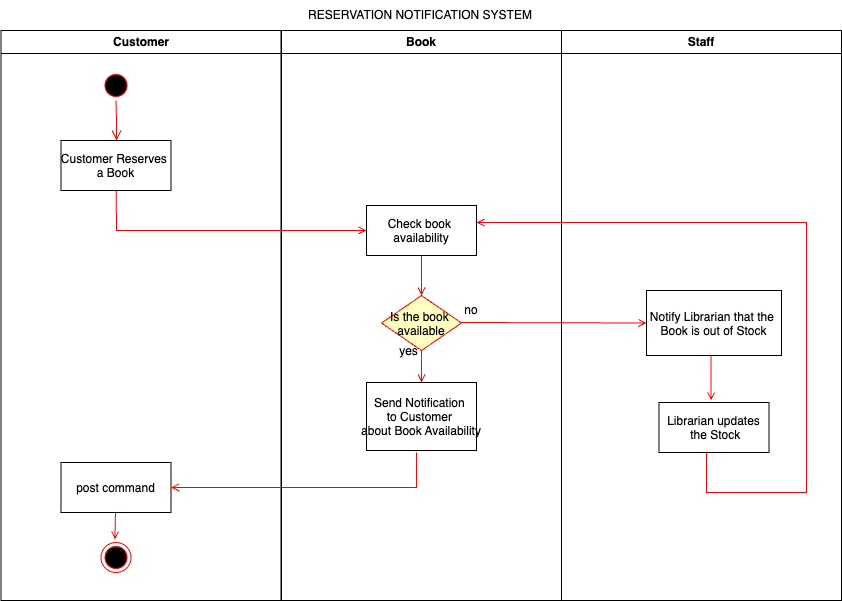

The diagram above was exported from draw.io. Its source (the exported page's mxGraphModel, read from the mxfile embedded in the PNG):
<mxGraphModel dx="1312" dy="809" grid="1" gridSize="10" guides="1" tooltips="1" connect="1" arrows="1" fold="1" page="1" pageScale="1" pageWidth="1169" pageHeight="826" background="#ffffff" math="0" shadow="0">
  <root>
    <mxCell id="0" />
    <mxCell id="1" parent="0" />
    <mxCell id="2" value="Customer" style="swimlane;whiteSpace=wrap" parent="1" vertex="1">
      <mxGeometry x="164.5" y="128" width="280" height="570" as="geometry" />
    </mxCell>
    <mxCell id="5" value="" style="ellipse;shape=startState;fillColor=#000000;strokeColor=#ff0000;" parent="2" vertex="1">
      <mxGeometry x="100" y="40" width="30" height="30" as="geometry" />
    </mxCell>
    <mxCell id="6" value="" style="edgeStyle=elbowEdgeStyle;elbow=horizontal;verticalAlign=bottom;endArrow=open;endSize=8;strokeColor=#FF0000;endFill=1;rounded=0" parent="2" source="5" target="7" edge="1">
      <mxGeometry x="100" y="40" as="geometry">
        <mxPoint x="115" y="110" as="targetPoint" />
      </mxGeometry>
    </mxCell>
    <mxCell id="7" value="Customer Reserves &#10;a Book" style="" parent="2" vertex="1">
      <mxGeometry x="60" y="110" width="110" height="50" as="geometry" />
    </mxCell>
    <mxCell id="10" value="post command" style="" parent="2" vertex="1">
      <mxGeometry x="60" y="432" width="110" height="50" as="geometry" />
    </mxCell>
    <mxCell id="20" value="" style="endArrow=open;strokeColor=#FF0000;endFill=1;rounded=0;entryX=1;entryY=0.5;entryDx=0;entryDy=0;" parent="2" target="10" edge="1">
      <mxGeometry relative="1" as="geometry">
        <mxPoint x="415.5" y="422" as="sourcePoint" />
        <mxPoint x="185.50000000000023" y="453.4070478170478" as="targetPoint" />
        <Array as="points">
          <mxPoint x="415.5" y="457" />
        </Array>
      </mxGeometry>
    </mxCell>
    <mxCell id="DOcBsmc6foxZjP0I9x55-71" value="" style="endArrow=open;strokeColor=#FF0000;endFill=1;rounded=0;entryX=0.465;entryY=-0.104;entryDx=0;entryDy=0;entryPerimeter=0;" edge="1" parent="2" target="38">
      <mxGeometry relative="1" as="geometry">
        <mxPoint x="114.47000000000003" y="482" as="sourcePoint" />
        <mxPoint x="114.47000000000003" y="527" as="targetPoint" />
      </mxGeometry>
    </mxCell>
    <mxCell id="38" value="" style="ellipse;shape=endState;fillColor=#000000;strokeColor=#ff0000" parent="2" vertex="1">
      <mxGeometry x="100" y="512" width="30" height="30" as="geometry" />
    </mxCell>
    <mxCell id="3" value="Book" style="swimlane;whiteSpace=wrap" parent="1" vertex="1">
      <mxGeometry x="445" y="128" width="280" height="570" as="geometry" />
    </mxCell>
    <mxCell id="16" value="Check book &#10;availability" style="" parent="3" vertex="1">
      <mxGeometry x="85" y="175" width="110" height="50" as="geometry" />
    </mxCell>
    <mxCell id="19" value="" style="endArrow=open;strokeColor=#FF0000;endFill=1;rounded=0;entryX=0.5;entryY=0;entryDx=0;entryDy=0;" parent="3" source="16" target="21" edge="1">
      <mxGeometry relative="1" as="geometry">
        <mxPoint x="140" y="262" as="targetPoint" />
      </mxGeometry>
    </mxCell>
    <mxCell id="21" value="Is the book &#10;available" style="rhombus;fillColor=#ffffc0;strokeColor=#ff0000;" parent="3" vertex="1">
      <mxGeometry x="100" y="265" width="80" height="55" as="geometry" />
    </mxCell>
    <mxCell id="DOcBsmc6foxZjP0I9x55-68" value="" style="endArrow=open;strokeColor=#FF0000;endFill=1;rounded=0" edge="1" parent="3">
      <mxGeometry relative="1" as="geometry">
        <mxPoint x="140.00000000000003" y="320" as="sourcePoint" />
        <mxPoint x="140" y="352" as="targetPoint" />
      </mxGeometry>
    </mxCell>
    <mxCell id="DOcBsmc6foxZjP0I9x55-69" value="" style="endArrow=open;strokeColor=#FF0000;endFill=1;rounded=0;entryX=0;entryY=0.5;entryDx=0;entryDy=0;" edge="1" parent="3" target="33">
      <mxGeometry relative="1" as="geometry">
        <mxPoint x="180" y="292" as="sourcePoint" />
        <mxPoint x="345" y="292" as="targetPoint" />
      </mxGeometry>
    </mxCell>
    <mxCell id="DOcBsmc6foxZjP0I9x55-70" value="Send Notification &#10;to Customer &#10;about Book Availability" style="" vertex="1" parent="3">
      <mxGeometry x="85" y="352" width="110" height="68" as="geometry" />
    </mxCell>
    <mxCell id="DOcBsmc6foxZjP0I9x55-75" value="yes" style="text;html=1;align=center;verticalAlign=middle;whiteSpace=wrap;rounded=0;" vertex="1" parent="3">
      <mxGeometry x="115" y="312" width="25" height="18" as="geometry" />
    </mxCell>
    <mxCell id="DOcBsmc6foxZjP0I9x55-76" value="no" style="text;html=1;align=center;verticalAlign=middle;whiteSpace=wrap;rounded=0;" vertex="1" parent="3">
      <mxGeometry x="180" y="275" width="20" height="10" as="geometry" />
    </mxCell>
    <mxCell id="4" value="Staff" style="swimlane;whiteSpace=wrap" parent="1" vertex="1">
      <mxGeometry x="725" y="128" width="280" height="570" as="geometry" />
    </mxCell>
    <mxCell id="33" value="Notify Librarian that the &#10;Book is out of Stock" style="" parent="4" vertex="1">
      <mxGeometry x="85" y="260" width="135" height="65" as="geometry" />
    </mxCell>
    <mxCell id="DOcBsmc6foxZjP0I9x55-72" value="Librarian updates&#10; the Stock" style="" vertex="1" parent="4">
      <mxGeometry x="97.5" y="372" width="110" height="50" as="geometry" />
    </mxCell>
    <mxCell id="DOcBsmc6foxZjP0I9x55-73" value="" style="endArrow=open;strokeColor=#FF0000;endFill=1;rounded=0;entryX=0.474;entryY=-0.039;entryDx=0;entryDy=0;entryPerimeter=0;" edge="1" parent="4" target="DOcBsmc6foxZjP0I9x55-72">
      <mxGeometry relative="1" as="geometry">
        <mxPoint x="149.41000000000008" y="325" as="sourcePoint" />
        <mxPoint x="149.41000000000008" y="365" as="targetPoint" />
      </mxGeometry>
    </mxCell>
    <mxCell id="DOcBsmc6foxZjP0I9x55-66" value="RESERVATION NOTIFICATION SYSTEM" style="text;html=1;align=center;verticalAlign=middle;whiteSpace=wrap;rounded=0;" vertex="1" parent="1">
      <mxGeometry x="449" y="98" width="270" height="30" as="geometry" />
    </mxCell>
    <mxCell id="9" value="" style="endArrow=open;strokeColor=#FF0000;endFill=1;rounded=0;entryX=0;entryY=0.5;entryDx=0;entryDy=0;" parent="1" source="7" target="16" edge="1">
      <mxGeometry relative="1" as="geometry">
        <mxPoint x="460" y="330" as="targetPoint" />
        <Array as="points">
          <mxPoint x="280" y="328" />
        </Array>
      </mxGeometry>
    </mxCell>
    <mxCell id="DOcBsmc6foxZjP0I9x55-74" value="" style="endArrow=open;strokeColor=#FF0000;endFill=1;rounded=0;" edge="1" parent="1">
      <mxGeometry relative="1" as="geometry">
        <mxPoint x="870" y="550" as="sourcePoint" />
        <mxPoint x="640" y="320" as="targetPoint" />
        <Array as="points">
          <mxPoint x="870" y="590" />
          <mxPoint x="970" y="590" />
          <mxPoint x="970" y="320" />
        </Array>
      </mxGeometry>
    </mxCell>
  </root>
</mxGraphModel>